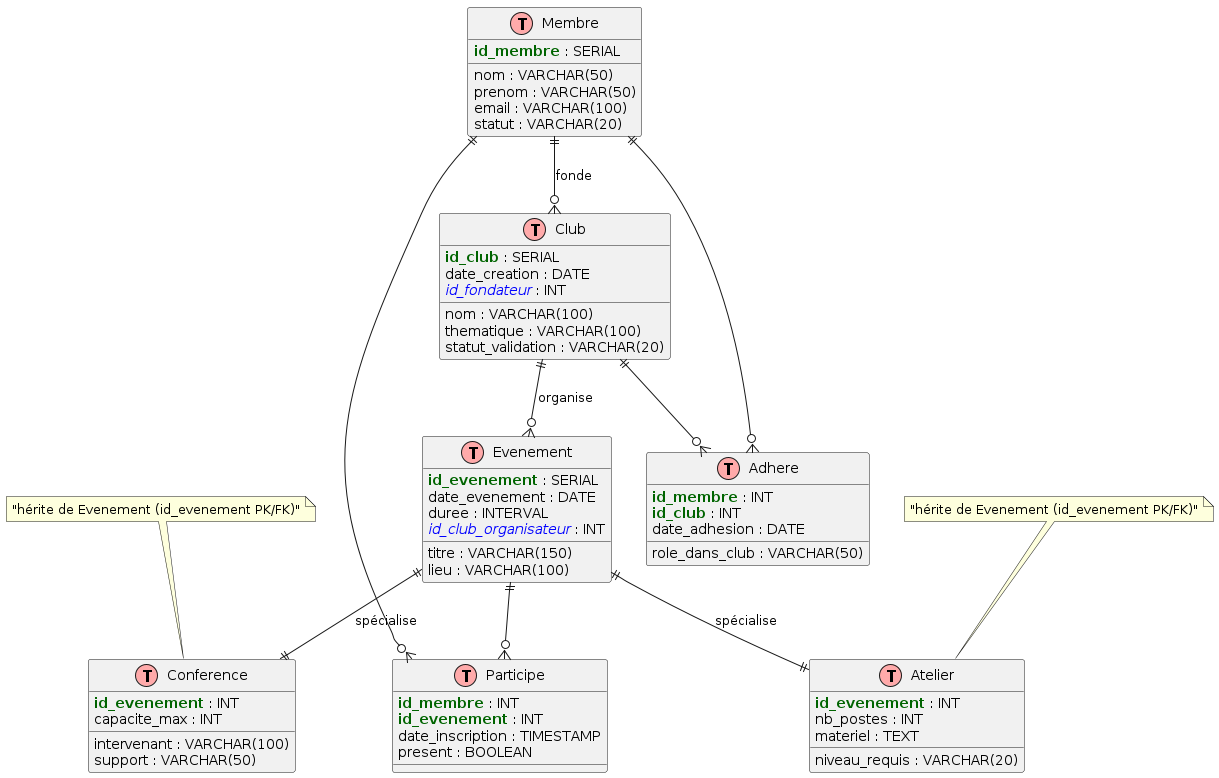

The diagram above was rendered by PlantUML. Its source (embedded in the PNG):
@startuml
!define table(x) class x << (T,#FFAAAA) >>
!define pk(x) <b><color:darkgreen>x</color></b>
!define fk(x) <i><color:blue>x</color></i>

table(Membre) {
  pk(id_membre) : SERIAL
  nom : VARCHAR(50)
  prenom : VARCHAR(50)
  email : VARCHAR(100)
  statut : VARCHAR(20)
}

table(Club) {
  pk(id_club) : SERIAL
  nom : VARCHAR(100)
  thematique : VARCHAR(100)
  date_creation : DATE
  statut_validation : VARCHAR(20)
  fk(id_fondateur) : INT
}

table(Evenement) {
  pk(id_evenement) : SERIAL
  titre : VARCHAR(150)
  date_evenement : DATE
  duree : INTERVAL
  lieu : VARCHAR(100)
  fk(id_club_organisateur) : INT
}

table(Conference) {
  pk(id_evenement) : INT
  intervenant : VARCHAR(100)
  support : VARCHAR(50)
  capacite_max : INT
}

table(Atelier) {
  pk(id_evenement) : INT
  nb_postes : INT
  materiel : TEXT
  niveau_requis : VARCHAR(20)
}

table(Adhere) {
  pk(id_membre) : INT
  pk(id_club) : INT
  date_adhesion : DATE
  role_dans_club : VARCHAR(50)
}

table(Participe) {
  pk(id_membre) : INT
  pk(id_evenement) : INT
  date_inscription : TIMESTAMP
  present : BOOLEAN
}

' Relations
Membre ||--o{ Club : "fonde"
Membre ||--o{ Adhere : ""
Club ||--o{ Adhere : ""
Membre ||--o{ Participe : ""
Evenement ||--o{ Participe : ""
Evenement ||--|| Conference : "spécialise"
Evenement ||--|| Atelier : "spécialise"
Club ||--o{ Evenement : "organise"

note top of Conference : "hérite de Evenement (id_evenement PK/FK)"
note top of Atelier : "hérite de Evenement (id_evenement PK/FK)"
@enduml